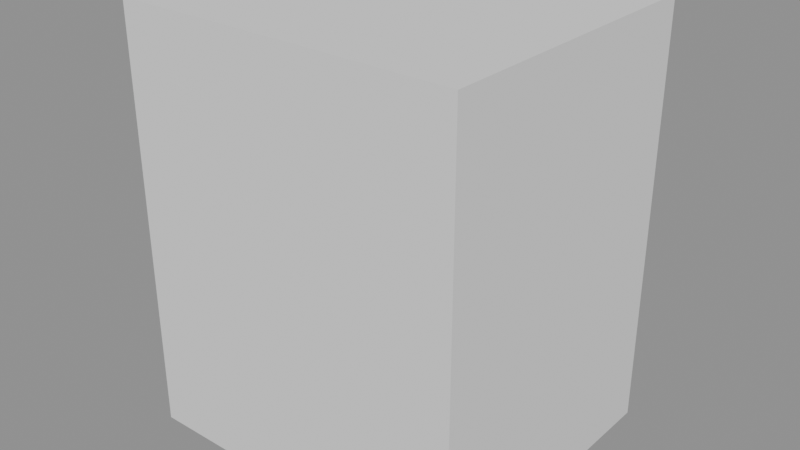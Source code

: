 # Source: prop_grass_tuft.blend  (saved by Blender 5.1.30; exported with 4.5.12 LTS)
import bpy
from mathutils import Matrix  # noqa: F401  (used for matrix-valued properties, if any)

bpy.ops.wm.read_factory_settings(use_empty=True)
scene = bpy.context.scene
scene.name = 'Scene'

# ---- materials (node trees are filled in below, after node groups)
mat_m_leaf_light = bpy.data.materials.new('m_leaf_light')
mat_m_leaf_light.use_backface_culling = True
mat_m_grass = bpy.data.materials.new('m_grass')
mat_m_grass.use_backface_culling = True

# ---- material node trees
mat_m_leaf_light.use_nodes = True; mat_m_leaf_light.node_tree.nodes.clear()
_N = mat_m_leaf_light.node_tree.nodes; _L = mat_m_leaf_light.node_tree.links
n0 = _N.new('ShaderNodeOutputMaterial'); n0.name = 'Material Output'; n0.location = (600, 0)
n1 = _N.new('ShaderNodeBsdfPrincipled'); n1.name = 'Principled BSDF'; n1.location = (250, 0)
n1.inputs[0].default_value = (0.09084, 0.3005, 0.04971, 1.0)
n1.inputs[2].default_value = 0.95
_L.new(n1.outputs[0], n0.inputs[0])
n0.is_active_output = True
mat_m_grass.use_nodes = True; mat_m_grass.node_tree.nodes.clear()
_N = mat_m_grass.node_tree.nodes; _L = mat_m_grass.node_tree.links
n0 = _N.new('ShaderNodeOutputMaterial'); n0.name = 'Material Output'; n0.location = (600, 0)
n1 = _N.new('ShaderNodeBsdfPrincipled'); n1.name = 'Principled BSDF'; n1.location = (250, 0)
n1.inputs[0].default_value = (0.1046, 0.2623, 0.04231, 1.0)
n1.inputs[2].default_value = 0.95
_L.new(n1.outputs[0], n0.inputs[0])
n0.is_active_output = True

# ---- meshes
me_prop_grass_tuft_lod0 = bpy.data.meshes.new('prop_grass_tuft_lod0')
me_prop_grass_tuft_lod0.from_pydata([(0.05177, 0.04098, 0.04516), (0.1177, -0.07902, 0.02378), (0.1836, 0.04098, 0.00241), (0.2344, 0.002979, 0.3949), (0.2377, -0.003021, 0.3938), (0.241, 0.002979, 0.3927), (-0.0002215, 0.1273, 0.02805), (0.06974, 0.008045, 0.03675), (0.1367, 0.1256, 0.006552), (0.1401, 0.1672, 0.494), (0.1436, 0.1612, 0.4944), (0.1469, 0.1671, 0.4929), (-0.1103, 0.1474, 0.01385), (-0.04157, 0.02936, 0.03726), (0.02811, 0.1479, 0.02024), (-0.07141, 0.2077, 0.5933), (-0.06797, 0.2018, 0.5945), (-0.06449, 0.2077, 0.5936), (-0.1953, 0.08734, 0.0), (-0.1307, -0.03078, 0.03273), (-0.06229, 0.08956, 0.03862), (-0.2409, 0.09403, 0.3926), (-0.2376, 0.08812, 0.3942), (-0.2342, 0.09414, 0.3945), (-0.1974, -0.006208, 0.0119), (-0.1286, -0.1264, 0.01662), (-0.06233, -0.007615, 0.04284), (-0.241, -0.08811, 0.4932), (-0.2375, -0.09412, 0.4934), (-0.2342, -0.08818, 0.4947), (-0.1106, -0.06656, 0.02732), (-0.04094, -0.1851, 0.01031), (0.0278, -0.06711, 0.03372), (-0.07143, -0.2018, 0.594), (-0.06794, -0.2077, 0.5931), (-0.06451, -0.2018, 0.5943), (0.001579, -0.04725, 0.04534), (0.06712, -0.1633, 0.007559), (0.1375, -0.04447, 0.01845), (0.1402, -0.1613, 0.3949), (0.1435, -0.1671, 0.393), (0.147, -0.1612, 0.3935)], [], [(0, 1, 4, 3), (1, 2, 5, 4), (2, 0, 3, 5), (3, 4, 5), (0, 2, 1), (6, 7, 10, 9), (7, 8, 11, 10), (8, 6, 9, 11), (9, 10, 11), (6, 8, 7), (12, 13, 16, 15), (13, 14, 17, 16), (14, 12, 15, 17), (15, 16, 17), (12, 14, 13), (18, 19, 22, 21), (19, 20, 23, 22), (20, 18, 21, 23), (21, 22, 23), (18, 20, 19), (24, 25, 28, 27), (25, 26, 29, 28), (26, 24, 27, 29), (27, 28, 29), (24, 26, 25), (30, 31, 34, 33), (31, 32, 35, 34), (32, 30, 33, 35), (33, 34, 35), (30, 32, 31), (36, 37, 40, 39), (37, 38, 41, 40), (38, 36, 39, 41), (39, 40, 41), (36, 38, 37)])
me_prop_grass_tuft_lod0.polygons.foreach_set('use_smooth', [True] * 35)
me_prop_grass_tuft_lod0.polygons.foreach_set('material_index', [0, 0, 0, 0, 0, 1, 1, 1, 1, 1, 0, 0, 0, 0, 0, 1, 1, 1, 1, 1, 0, 0, 0, 0, 0, 1, 1, 1, 1, 1, 0, 0, 0, 0, 0])
_k = set([(0, 1), (0, 2), (0, 3), (1, 2), (1, 4), (2, 5), (3, 4), (3, 5), (4, 5), (6, 7), (6, 8), (6, 9), (7, 8), (7, 10), (8, 11), (9, 10), (9, 11), (10, 11), (12, 13), (12, 14), (12, 15), (13, 14), (13, 16), (14, 17), (15, 16), (15, 17), (16, 17), (18, 19), (18, 20), (18, 21), (19, 20), (19, 22), (20, 23), (21, 22), (21, 23), (22, 23), (24, 25), (24, 26), (24, 27), (25, 26), (25, 28), (26, 29), (27, 28), (27, 29), (28, 29), (30, 31), (30, 32), (30, 33), (31, 32), (31, 34), (32, 35), (33, 34), (33, 35), (34, 35), (36, 37), (36, 38), (36, 39), (37, 38), (37, 40), (38, 41), (39, 40), (39, 41), (40, 41)])
me_prop_grass_tuft_lod0.attributes.new('sharp_edge', 'BOOLEAN', 'EDGE').data.foreach_set('value', [ (min(e.vertices), max(e.vertices)) in _k for e in me_prop_grass_tuft_lod0.edges])
_uv = me_prop_grass_tuft_lod0.uv_layers.new(name='UVMap')
_uv.uv.foreach_set('vector', [0.01, 0.5293, 0.08523, 0.5293, 0.08523, 0.8683, 0.01, 0.8683, 0.08523, 0.5293, 0.1605, 0.5293, 0.1605, 0.8683, 0.08523, 0.8683, 0.1605, 0.5293, 0.2357, 0.5293, 0.2357, 0.8683, 0.1605, 0.8683, 0.8856, 0.3712, 0.8885, 0.366, 0.8915, 0.3712, 0.7471, 0.366, 0.8656, 0.366, 0.8063, 0.4687, 0.5014, 0.4492, 0.5766, 0.4492, 0.5766, 0.8667, 0.5014, 0.8667, 0.5766, 0.4492, 0.6518, 0.4492, 0.6518, 0.8667, 0.5766, 0.8667, 0.6518, 0.4492, 0.7271, 0.4492, 0.7271, 0.8667, 0.6518, 0.8667, 0.8856, 0.3963, 0.8885, 0.3912, 0.8915, 0.3963, 0.7471, 0.4887, 0.8656, 0.4887, 0.8063, 0.5913, 0.01, 0.01, 0.08523, 0.01, 0.08523, 0.5093, 0.01, 0.5093, 0.08523, 0.01, 0.1605, 0.01, 0.1605, 0.5093, 0.08523, 0.5093, 0.1605, 0.01, 0.2357, 0.01, 0.2357, 0.5093, 0.1605, 0.5093, 0.8856, 0.4214, 0.8885, 0.4163, 0.8915, 0.4214, 0.7471, 0.6113, 0.8656, 0.6113, 0.8063, 0.7139, 0.2557, 0.5293, 0.3309, 0.5293, 0.3309, 0.8674, 0.2557, 0.8674, 0.3309, 0.5293, 0.4061, 0.5293, 0.4061, 0.8674, 0.3309, 0.8674, 0.4061, 0.5293, 0.4814, 0.5293, 0.4814, 0.8674, 0.4061, 0.8674, 0.8856, 0.4466, 0.8885, 0.4414, 0.8915, 0.4466, 0.7471, 0.7339, 0.8656, 0.7339, 0.8063, 0.8365, 0.5014, 0.01, 0.5766, 0.01, 0.5766, 0.4292, 0.5014, 0.4292, 0.5766, 0.01, 0.6518, 0.01, 0.6518, 0.4292, 0.5766, 0.4292, 0.6518, 0.01, 0.7271, 0.01, 0.7271, 0.4292, 0.6518, 0.4292, 0.8856, 0.4717, 0.8885, 0.4666, 0.8915, 0.4717, 0.7471, 0.8565, 0.8656, 0.8565, 0.8063, 0.9592, 0.2557, 0.01, 0.3309, 0.01, 0.3309, 0.5093, 0.2557, 0.5093, 0.3309, 0.01, 0.4061, 0.01, 0.4061, 0.5093, 0.3309, 0.5093, 0.4061, 0.01, 0.4814, 0.01, 0.4814, 0.5093, 0.4061, 0.5093, 0.8856, 0.4968, 0.8885, 0.4917, 0.8915, 0.4968, 0.5014, 0.8867, 0.6199, 0.8867, 0.5606, 0.9894, 0.7471, 0.01, 0.8223, 0.01, 0.8223, 0.346, 0.7471, 0.346, 0.8223, 0.01, 0.8975, 0.01, 0.8975, 0.346, 0.8223, 0.346, 0.8975, 0.01, 0.9727, 0.01, 0.9727, 0.346, 0.8975, 0.346, 0.8856, 0.5219, 0.8885, 0.5168, 0.8915, 0.5219, 0.2557, 0.8874, 0.3742, 0.8874, 0.3149, 0.99])
_uv.active_render = True
_uv = me_prop_grass_tuft_lod0.uv_layers.new(name='Lightmap')
_uv.uv.foreach_set('vector', [0.91, 0.9114, 0.8056, 0.9114, 0.854, 0.6284, 0.8592, 0.6284, 0.3147, 0.7625, 0.3147, 0.8669, 0.02555, 0.8188, 0.02555, 0.8136, 0.02023, 0.7868, 0.02023, 0.6824, 0.3147, 0.7318, 0.3147, 0.7371, 0.1024, 0.07518, 0.1069, 0.07767, 0.1024, 0.08016, 0.3079, 0.9708, 0.356, 0.8836, 0.4112, 0.9708, 0.62, 0.1495, 0.7244, 0.1495, 0.6752, 0.5062, 0.67, 0.5062, 0.01398, 0.6576, 0.01398, 0.5532, 0.3785, 0.6028, 0.3785, 0.608, 0.6621, 0.6532, 0.5577, 0.6532, 0.6086, 0.2937, 0.6138, 0.2937, 0.09939, 0.045, 0.1039, 0.0424, 0.1039, 0.0475, 0.9471, 0.5113, 0.9471, 0.6146, 0.8579, 0.5651, 0.2472, 0.4498, 0.1428, 0.4498, 0.1922, 0.01274, 0.1974, 0.01274, 0.5337, 0.5285, 0.4292, 0.5285, 0.4786, 0.09775, 0.4838, 0.09775, 0.5057, 0.01284, 0.6101, 0.01284, 0.5614, 0.4424, 0.5562, 0.4424, 0.01336, 0.0126, 0.01781, 0.01516, 0.01336, 0.01781, 0.7675, 0.8936, 0.6632, 0.8936, 0.7162, 0.8045, 0.7567, 0.4054, 0.861, 0.4054, 0.8089, 0.6947, 0.8037, 0.6947, 0.01386, 0.9471, 0.01386, 0.8427, 0.2865, 0.8931, 0.2865, 0.8983, 0.8224, 0.38, 0.7181, 0.38, 0.7664, 0.08761, 0.7717, 0.08761, 0.02999, 0.03726, 0.03266, 0.04156, 0.02744, 0.04156, 0.887, 0.5032, 0.887, 0.4032, 0.9768, 0.4563, 0.7808, 0.7793, 0.6764, 0.7793, 0.7273, 0.4247, 0.7325, 0.4247, 0.5225, 0.6141, 0.5225, 0.7185, 0.1645, 0.6679, 0.1645, 0.6627, 0.3785, 0.473, 0.3785, 0.5774, 0.01391, 0.5275, 0.01391, 0.5223, 0.01335, 0.1015, 0.01781, 0.09879, 0.01781, 0.1039, 0.7185, 0.1173, 0.6308, 0.06602, 0.7185, 0.01294, 0.377, 0.4453, 0.2726, 0.4453, 0.3215, 0.01291, 0.3267, 0.01291, 0.1173, 0.4498, 0.01286, 0.4498, 0.06245, 0.01262, 0.06767, 0.01262, 0.3535, 0.01316, 0.4579, 0.01316, 0.4081, 0.4453, 0.4029, 0.4453, 0.01521, 0.07125, 0.01267, 0.06673, 0.01781, 0.06673, 0.9352, 0.4023, 0.8456, 0.349, 0.9352, 0.2986, 0.3428, 0.8253, 0.3428, 0.7209, 0.6339, 0.7707, 0.6339, 0.7759, 0.7922, 0.01338, 0.8966, 0.01338, 0.8464, 0.2999, 0.8412, 0.2999, 0.6368, 0.8011, 0.6368, 0.9055, 0.3519, 0.8555, 0.3519, 0.8502, 0.09355, 0.01268, 0.09797, 0.01508, 0.09355, 0.01781, 0.9768, 0.1601, 0.9768, 0.2627, 0.8882, 0.208])
me_prop_grass_tuft_lod0.materials.append(mat_m_leaf_light)
me_prop_grass_tuft_lod0.materials.append(mat_m_grass)
me_prop_grass_tuft_lod0.update()
me_prop_grass_tuft_lod0.normals_split_custom_set([tuple(v) for v in zip(*[iter([-0.7899, -0.4976, 0.3584, -0.7899, -0.4976, 0.3584, -0.7899, -0.4976, 0.3584, -0.7899, -0.4976, 0.3584, 0.8499, -0.4976, -0.1734, 0.8499, -0.4976, -0.1734, 0.8499, -0.4976, -0.1734, 0.8499, -0.4976, -0.1734, 0.03, 0.9953, 0.09249, 0.03, 0.9953, 0.09249, 0.03, 0.9953, 0.09249, 0.03, 0.9953, 0.09249, 0.3085, -1.4e-06, 0.9512, 0.3085, -1.4e-06, 0.9512, 0.3085, -1.4e-06, 0.9512, -0.3085, 2.801e-08, -0.9512, -0.3085, 2.801e-08, -0.9512, -0.3085, 2.801e-08, -0.9512, -0.8343, -0.4681, 0.2913, -0.8343, -0.4681, 0.2913, -0.8343, -0.4681, 0.2913, -0.8343, -0.4681, 0.2913, 0.8714, -0.4901, 0.02341, 0.8714, -0.4901, 0.02341, 0.8714, -0.4901, 0.02341, 0.8714, -0.4901, 0.02341, -0.000512, 0.9964, -0.08506, -0.000512, 0.9964, -0.08506, -0.000512, 0.9964, -0.08506, -0.000512, 0.9964, -0.08506, 0.1551, 0.1621, 0.9745, 0.1551, 0.1621, 0.9745, 0.1551, 0.1621, 0.9745, -0.1551, -0.1621, -0.9745, -0.1551, -0.1621, -0.9745, -0.1551, -0.1621, -0.9745, -0.8682, -0.4841, 0.1087, -0.8682, -0.4841, 0.1087, -0.8682, -0.4841, 0.1087, -0.8682, -0.4841, 0.1087, 0.8583, -0.4774, 0.1884, 0.8583, -0.4774, 0.1884, 0.8583, -0.4774, 0.1884, 0.8583, -0.4774, 0.1884, 0.0008844, 0.9946, -0.1036, 0.0008844, 0.9946, -0.1036, 0.0008844, 0.9946, -0.1036, 0.0008844, 0.9946, -0.1036, -0.04613, 0.1684, 0.9846, -0.04613, 0.1684, 0.9846, -0.04613, 0.1684, 0.9846, 0.04613, -0.1684, -0.9846, 0.04613, -0.1684, -0.9846, 0.04613, -0.1684, -0.9846, -0.8627, -0.4973, -0.09157, -0.8627, -0.4973, -0.09157, -0.8627, -0.4973, -0.09157, -0.8627, -0.4973, -0.09157, 0.7925, -0.4698, 0.3889, 0.7925, -0.4698, 0.3889, 0.7925, -0.4698, 0.3889, 0.7925, -0.4698, 0.3889, -0.01129, 0.9998, -0.01833, -0.01129, 0.9998, -0.01833, -0.01129, 0.9998, -0.01833, -0.01129, 0.9998, -0.01833, -0.2787, 0.1119, 0.9538, -0.2787, 0.1119, 0.9538, -0.2787, 0.1119, 0.9538, 0.2787, -0.1119, -0.9538, 0.2787, -0.1119, -0.9538, 0.2787, -0.1119, -0.9538, -0.8539, -0.4947, -0.1615, -0.8539, -0.4947, -0.1615, -0.8539, -0.4947, -0.1615, -0.8539, -0.4947, -0.1615, 0.8291, -0.5122, 0.224, 0.8291, -0.5122, 0.224, 0.8291, -0.5122, 0.224, 0.8291, -0.5122, 0.224, -0.02759, 0.9859, 0.1653, -0.02759, 0.9859, 0.1653, -0.02759, 0.9859, 0.1653, -0.02759, 0.9859, 0.1653, -0.2233, -0.0896, 0.9706, -0.2233, -0.0896, 0.9706, -0.2233, -0.0896, 0.9706, 0.2233, 0.0896, -0.9706, 0.2233, 0.0896, -0.9706, 0.2233, 0.0896, -0.9706, -0.8643, -0.4994, -0.05939, -0.8643, -0.4994, -0.05939, -0.8643, -0.4994, -0.05939, -0.8643, -0.4994, -0.05939, 0.8622, -0.5062, 0.02033, 0.8622, -0.5062, 0.02033, 0.8622, -0.5062, 0.02033, 0.8622, -0.5062, 0.02033, -0.006927, 0.9726, 0.2325, -0.006927, 0.9726, 0.2325, -0.006927, 0.9726, 0.2325, -0.006927, 0.9726, 0.2325, -0.04612, -0.1684, 0.9846, -0.04612, -0.1684, 0.9846, -0.04612, -0.1684, 0.9846, 0.04613, 0.1684, -0.9846, 0.04613, 0.1684, -0.9846, 0.04613, 0.1684, -0.9846, -0.8362, -0.5244, 0.1605, -0.8362, -0.5244, 0.1605, -0.8362, -0.5244, 0.1605, -0.8362, -0.5244, 0.1605, 0.8543, -0.4897, -0.174, 0.8543, -0.4897, -0.174, 0.8543, -0.4897, -0.174, 0.8543, -0.4897, -0.174, 0.03903, 0.9544, 0.296, 0.03903, 0.9544, 0.296, 0.03903, 0.9544, 0.296, 0.03903, 0.9544, 0.296, 0.1941, -0.2028, 0.9598, 0.1941, -0.2028, 0.9598, 0.1941, -0.2028, 0.9598, -0.1941, 0.2028, -0.9598, -0.1941, 0.2028, -0.9598, -0.1941, 0.2028, -0.9598])] * 3)])
me_prop_grass_tuft_col = bpy.data.meshes.new('prop_grass_tuft_col')
me_prop_grass_tuft_col.from_pydata([(-0.241, -0.2077, 0.0), (0.241, -0.2077, 0.0), (0.241, 0.2077, 0.0), (-0.241, 0.2077, 0.0), (-0.241, -0.2077, 0.5945), (0.241, -0.2077, 0.5945), (0.241, 0.2077, 0.5945), (-0.241, 0.2077, 0.5945)], [], [(0, 3, 2, 1), (4, 5, 6, 7), (0, 1, 5, 4), (1, 2, 6, 5), (2, 3, 7, 6), (3, 0, 4, 7)])
me_prop_grass_tuft_col.update()

# ---- objects
ob_prop_grass_tuft_lod0 = bpy.data.objects.new('prop_grass_tuft_lod0', me_prop_grass_tuft_lod0)
ob_prop_grass_tuft = bpy.data.objects.new('prop_grass_tuft', None)
ob_prop_grass_tuft_col = bpy.data.objects.new('prop_grass_tuft_col', me_prop_grass_tuft_col)

# ---- transforms, parenting, visibility, modifiers, constraints
ob_prop_grass_tuft_lod0.parent = ob_prop_grass_tuft
ob_prop_grass_tuft_lod0.location = (0.0, 0.0, 0.0)
ob_prop_grass_tuft.location = (0.0, 0.0, 0.0)
ob_prop_grass_tuft.empty_display_size = 0.25
ob_prop_grass_tuft_col.parent = ob_prop_grass_tuft
ob_prop_grass_tuft_col.location = (0.0, 0.0, 0.0)
ob_prop_grass_tuft_col.display_type = 'WIRE'

# ---- collection membership
scene.collection.objects.link(ob_prop_grass_tuft_lod0)
scene.collection.objects.link(ob_prop_grass_tuft)
scene.collection.objects.link(ob_prop_grass_tuft_col)

# ---- scene / render settings (as saved in the file)
scene.frame_start = 1; scene.frame_end = 250; scene.frame_set(1)
scene.render.engine = 'BLENDER_EEVEE_NEXT'
scene.render.bake_bias = 0.0
scene.render.bake_samples = 0
scene.cycles.sampling_pattern = 'TABULATED_SOBOL'
scene.eevee.use_volume_custom_range = False
bpy.context.view_layer.update()

# ---- added for rendering (the .blend has no active camera and no usable light): camera, sun + grey world if the file has none
cam_auto = bpy.data.cameras.new('AutoCamera')
cam_auto.lens = 50.0
cam_auto.sensor_width = 36.0
cam_auto.clip_end = 1000.0
ob_auto_camera = bpy.data.objects.new('AutoCamera', cam_auto)
scene.collection.objects.link(ob_auto_camera)
ob_auto_camera.location = (0.805634, -0.966761, 0.941736)
ob_auto_camera.rotation_euler = (1.09748, -7.21219e-08, 0.694738)
scene.camera = ob_auto_camera
light_auto_sun = bpy.data.lights.new('AutoSun', 'SUN')
light_auto_sun.energy = 3.0
light_auto_sun.angle = 0.0523599
ob_auto_sun = bpy.data.objects.new('AutoSun', light_auto_sun)
scene.collection.objects.link(ob_auto_sun)
ob_auto_sun.rotation_euler = (0.872665, 0.174533, 0.523599)
if scene.world is None:
    world_auto = bpy.data.worlds.new('AutoWorld')
    world_auto.color = (0.3, 0.3, 0.3)
    scene.world = world_auto
bpy.context.view_layer.update()
